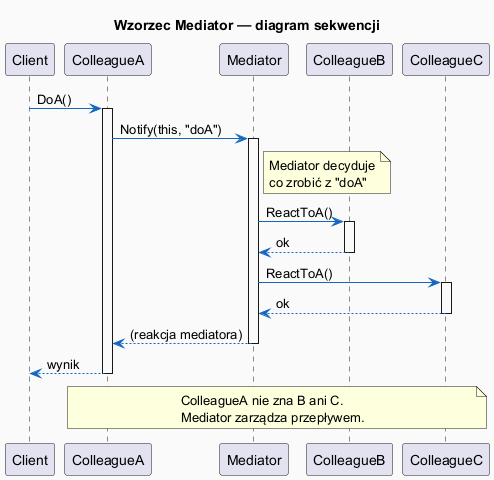

The diagram above was rendered by PlantUML. Its source (embedded in the PNG):
@startuml mediator_sequence
skinparam backgroundColor #FAFAFA
skinparam sequenceArrowColor #1565C0
skinparam titleFontSize 14

title Wzorzec Mediator — diagram sekwencji

participant Client
participant "ColleagueA" as A
participant "Mediator" as M
participant "ColleagueB" as B
participant "ColleagueC" as C

Client -> A : DoA()
activate A

A -> M : Notify(this, "doA")
activate M
note right of M : Mediator decyduje\nco zrobić z "doA"

M -> B : ReactToA()
activate B
B --> M : ok
deactivate B

M -> C : ReactToA()
activate C
C --> M : ok
deactivate C

M --> A : (reakcja mediatora)
deactivate M

A --> Client : wynik
deactivate A

note over A, C
  ColleagueA nie zna B ani C.
  Mediator zarządza przepływem.
end note

@enduml